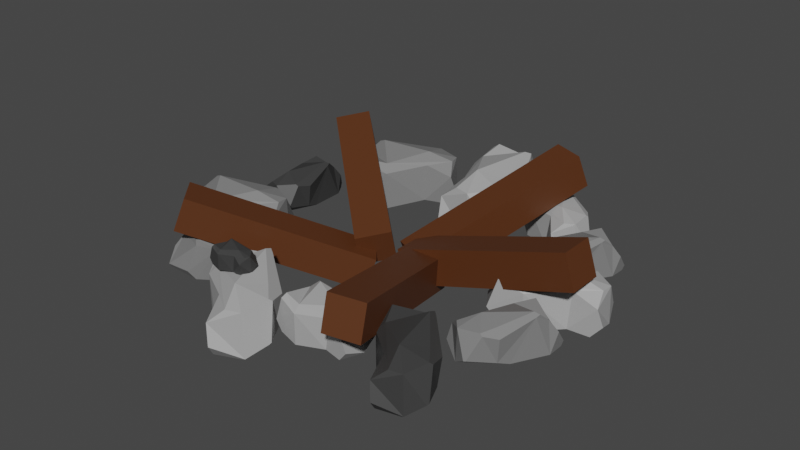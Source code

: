 # Source: CampFire.blend  (saved by Blender 3.2.14; exported with 4.5.12 LTS)
import bpy
from mathutils import Matrix  # noqa: F401  (used for matrix-valued properties, if any)

bpy.ops.wm.read_factory_settings(use_empty=True)
scene = bpy.context.scene
scene.name = 'Scene'

# ---- collections
col_collection = bpy.data.collections.new('Collection'); scene.collection.children.link(col_collection)
col_campfire = bpy.data.collections.new('Campfire'); scene.collection.children.link(col_campfire)

# ---- materials (node trees are filled in below, after node groups)
mat_rock_1 = bpy.data.materials.new('Rock-1')
mat_rock_1.use_transparent_shadow = False
mat_rock_3 = bpy.data.materials.new('Rock-3')
mat_rock_3.use_transparent_shadow = False
mat_rock_2 = bpy.data.materials.new('Rock-2')
mat_rock_2.use_transparent_shadow = False
mat_wood = bpy.data.materials.new('Wood')
mat_wood.use_transparent_shadow = False

# ---- material node trees
mat_rock_1.use_nodes = True; mat_rock_1.node_tree.nodes.clear()
_N = mat_rock_1.node_tree.nodes; _L = mat_rock_1.node_tree.links
n0 = _N.new('ShaderNodeBsdfPrincipled'); n0.name = 'Principled BSDF'; n0.location = (10, 300)
n0.distribution = 'GGX'
n0.subsurface_method = 'RANDOM_WALK_SKIN'
n0.inputs[0].default_value = (0.3946, 0.3946, 0.3946, 1.0)
n0.inputs[3].default_value = 1.45
n0.inputs[27].default_value = (0.0, 0.0, 0.0, 1.0)
n0.inputs[28].default_value = 1.0
n1 = _N.new('ShaderNodeOutputMaterial'); n1.name = 'Material Output'; n1.location = (300, 300)
_L.new(n0.outputs[0], n1.inputs[0])
n1.is_active_output = True
mat_rock_3.use_nodes = True; mat_rock_3.node_tree.nodes.clear()
_N = mat_rock_3.node_tree.nodes; _L = mat_rock_3.node_tree.links
n0 = _N.new('ShaderNodeBsdfPrincipled'); n0.name = 'Principled BSDF'; n0.location = (10, 300)
n0.distribution = 'GGX'
n0.subsurface_method = 'RANDOM_WALK_SKIN'
n0.inputs[0].default_value = (0.04242, 0.04242, 0.04242, 1.0)
n0.inputs[3].default_value = 1.45
n0.inputs[27].default_value = (0.0, 0.0, 0.0, 1.0)
n0.inputs[28].default_value = 1.0
n1 = _N.new('ShaderNodeOutputMaterial'); n1.name = 'Material Output'; n1.location = (300, 300)
_L.new(n0.outputs[0], n1.inputs[0])
n1.is_active_output = True
mat_rock_2.use_nodes = True; mat_rock_2.node_tree.nodes.clear()
_N = mat_rock_2.node_tree.nodes; _L = mat_rock_2.node_tree.links
n0 = _N.new('ShaderNodeBsdfPrincipled'); n0.name = 'Principled BSDF'; n0.location = (10, 300)
n0.distribution = 'GGX'
n0.subsurface_method = 'RANDOM_WALK_SKIN'
n0.inputs[0].default_value = (0.1989, 0.1989, 0.1989, 1.0)
n0.inputs[3].default_value = 1.45
n0.inputs[27].default_value = (0.0, 0.0, 0.0, 1.0)
n0.inputs[28].default_value = 1.0
n1 = _N.new('ShaderNodeOutputMaterial'); n1.name = 'Material Output'; n1.location = (300, 300)
_L.new(n0.outputs[0], n1.inputs[0])
n1.is_active_output = True
mat_wood.use_nodes = True; mat_wood.node_tree.nodes.clear()
_N = mat_wood.node_tree.nodes; _L = mat_wood.node_tree.links
n0 = _N.new('ShaderNodeBsdfPrincipled'); n0.name = 'Principled BSDF'; n0.location = (10, 300)
n0.distribution = 'GGX'
n0.subsurface_method = 'RANDOM_WALK_SKIN'
n0.inputs[0].default_value = (0.0972, 0.03028, 0.00836, 1.0)
n0.inputs[3].default_value = 1.45
n0.inputs[27].default_value = (0.0, 0.0, 0.0, 1.0)
n0.inputs[28].default_value = 1.0
n1 = _N.new('ShaderNodeOutputMaterial'); n1.name = 'Material Output'; n1.location = (300, 300)
_L.new(n0.outputs[0], n1.inputs[0])
n1.is_active_output = True

# ---- world
world_world = bpy.data.worlds.new('World'); scene.world = world_world
world_world.use_nodes = True; world_world.node_tree.nodes.clear()
_N = world_world.node_tree.nodes; _L = world_world.node_tree.links
n0 = _N.new('ShaderNodeOutputWorld'); n0.name = 'World Output'; n0.location = (300, 300)
n1 = _N.new('ShaderNodeBackground'); n1.name = 'Background'; n1.location = (10, 300)
n1.inputs[0].default_value = (0.05088, 0.05088, 0.05088, 1.0)
_L.new(n1.outputs[0], n0.inputs[0])
n0.is_active_output = True
world_world.color = (0.05088, 0.05088, 0.05088)
world_world.use_sun_shadow = False
world_world.sun_shadow_jitter_overblur = 0.0

# ---- meshes
me_cube_005 = bpy.data.meshes.new('Cube.005')
me_cube_005.from_pydata([(0.005879, 0.02521, 0.02218), (0.03585, -0.04463, -0.04565), (0.03499, 0.03499, -0.03499), (0.09581, -0.03499, -0.03499), (0.145, -0.04198, -0.01883), (0.1281, -0.03857, -0.03914), (-0.01665, -0.03455, -0.02179), (-0.001582, -0.03796, -0.03873), (0.09592, 0.03599, -0.02738), (0.09581, 0.02418, -0.03499), (0.07357, 0.03499, -0.03499), (0.148, -0.001814, -0.03541), (0.1443, -0.00436, -0.03818), (-0.01082, 0.02921, -0.001176), (0.005301, 0.03499, -0.03499), (-0.0222, 0.01891, -0.03582), (-0.02778, 0.01648, -0.02811), (0.1458, -0.002649, 0.02405), (0.1477, 0.02579, -0.01777), (0.145, 0.02859, -0.01681), (0.02427, 0.02956, 0.03815), (0.03134, 0.03155, 0.03552), (0.0314, 0.02365, 0.04197), (0.09651, 0.02674, 0.03018), (0.09654, 0.04188, 0.01779), (0.1206, 0.0317, 0.0227), (0.1221, 0.02711, 0.02625), (-0.001778, -0.03471, 0.02463), (0.001792, -0.02558, 0.03175), (0.03673, -0.03233, 0.0262), (0.03585, -0.04463, 0.01379), (0.1022, -0.01006, 0.03743), (0.09904, -0.02902, 0.02159), (0.136, -0.04274, 0.007779), (0.1385, -0.02091, 0.02522)], [], [(30, 1, 3, 32), (14, 2, 1, 7, 15), (16, 15, 7, 6), (4, 5, 12, 11), (1, 2, 10, 9, 3), (3, 9, 12, 5), (13, 14, 15, 16), (27, 30, 32, 33, 34, 31, 29, 28), (10, 8, 19, 18, 11, 12, 9), (32, 3, 5, 4, 33), (19, 25, 26, 17, 18), (8, 24, 25, 19), (2, 21, 24, 8, 10), (13, 0, 20, 21, 2, 14), (22, 23, 26, 25, 24, 21, 20), (18, 17, 34, 33, 4, 11), (23, 31, 34, 17, 26), (22, 29, 31, 23), (20, 0, 28, 29, 22), (1, 30, 27, 6, 7), (6, 27, 28, 0, 13, 16)])
_uv = me_cube_005.uv_layers.new(name='UVMap')
_uv.uv.foreach_set('vector', [0.5873, 0.75, 0.375, 0.75, 0.375, 0.75, 0.5609, 0.75, 0.2689, 0.5, 0.375, 0.5, 0.375, 0.75, 0.2102, 0.75, 0.1632, 0.5551, 0.4028, 0.4432, 0.3387, 0.3796, 0.2102, 0.75, 0.4237, 1.0, 0.4602, 0.75, 0.375, 0.75, 0.375, 0.6308, 0.3863, 0.6203, 0.375, 0.75, 0.375, 0.5, 0.375, 0.5, 0.375, 0.5386, 0.375, 0.75, 0.375, 0.75, 0.375, 0.5386, 0.375, 0.6308, 0.375, 0.75, 0.5229, 0.25, 0.375, 0.3939, 0.1632, 0.5551, 0.4028, 0.4432, 0.5928, 1.0, 0.5873, 0.75, 0.5609, 0.75, 0.5566, 0.75, 0.625, 0.6523, 0.625, 0.6853, 0.625, 0.6872, 0.875, 0.7118, 0.375, 0.5, 0.4048, 0.5, 0.4533, 0.5, 0.4503, 0.5096, 0.3863, 0.6203, 0.375, 0.6308, 0.375, 0.5386, 0.5609, 0.75, 0.375, 0.75, 0.375, 0.75, 0.4602, 0.75, 0.5566, 0.75, 0.4533, 0.5, 0.6095, 0.5, 0.625, 0.5103, 0.625, 0.5726, 0.4503, 0.5096, 0.4048, 0.5, 0.5816, 0.5, 0.6095, 0.5, 0.4533, 0.5, 0.375, 0.5, 0.5984, 0.5, 0.5816, 0.5, 0.4048, 0.5, 0.375, 0.5, 0.5229, 0.25, 0.625, 0.25, 0.625, 0.4337, 0.5984, 0.5, 0.375, 0.5, 0.375, 0.3939, 0.625, 0.5247, 0.625, 0.5529, 0.625, 0.5103, 0.6095, 0.5, 0.5816, 0.5, 0.5984, 0.5, 0.625, 0.4337, 0.4503, 0.5096, 0.625, 0.5726, 0.625, 0.6523, 0.5566, 0.75, 0.4602, 0.75, 0.3863, 0.6203, 0.625, 0.5529, 0.625, 0.6853, 0.625, 0.6523, 0.625, 0.5726, 0.625, 0.5103, 0.625, 0.5247, 0.625, 0.6872, 0.625, 0.6853, 0.625, 0.5529, 0.6913, 0.5, 0.875, 0.5, 0.875, 0.7118, 0.625, 0.6872, 0.625, 0.5247, 0.375, 0.75, 0.5873, 0.75, 0.5928, 1.0, 0.4237, 1.0, 0.375, 0.9148, 0.4237, 0.0, 0.5928, 0.0, 0.625, 0.03823, 0.625, 0.25, 0.5229, 0.25, 0.4028, 0.1856])
me_cube_005.materials.append(mat_rock_1)
me_cube_005.update()
me_cube_006 = bpy.data.meshes.new('Cube.006')
me_cube_006.from_pydata([(0.005879, 0.02521, 0.02218), (0.03585, -0.04463, -0.04565), (0.03499, 0.03499, -0.03499), (0.09581, -0.03499, -0.03499), (0.145, -0.04198, -0.01883), (0.1281, -0.03857, -0.03914), (-0.01665, -0.03455, -0.02179), (-0.001582, -0.03796, -0.03873), (0.09592, 0.03599, -0.02738), (0.09581, 0.02418, -0.03499), (0.07357, 0.03499, -0.03499), (0.148, -0.001814, -0.03541), (0.1443, -0.00436, -0.03818), (-0.01082, 0.02921, -0.001176), (0.005301, 0.03499, -0.03499), (-0.0222, 0.01891, -0.03582), (-0.02778, 0.01648, -0.02811), (0.1458, -0.002649, 0.02405), (0.1477, 0.02579, -0.01777), (0.145, 0.02859, -0.01681), (0.02427, 0.02956, 0.03815), (0.03134, 0.03155, 0.03552), (0.0314, 0.02365, 0.04197), (0.09651, 0.02674, 0.03018), (0.09654, 0.04188, 0.01779), (0.1206, 0.0317, 0.0227), (0.1221, 0.02711, 0.02625), (-0.001778, -0.03471, 0.02463), (0.001792, -0.02558, 0.03175), (0.03673, -0.03233, 0.0262), (0.03585, -0.04463, 0.01379), (0.1022, -0.01006, 0.03743), (0.09904, -0.02902, 0.02159), (0.136, -0.04274, 0.007779), (0.1385, -0.02091, 0.02522)], [], [(30, 1, 3, 32), (14, 2, 1, 7, 15), (16, 15, 7, 6), (4, 5, 12, 11), (1, 2, 10, 9, 3), (3, 9, 12, 5), (13, 14, 15, 16), (27, 30, 32, 33, 34, 31, 29, 28), (10, 8, 19, 18, 11, 12, 9), (32, 3, 5, 4, 33), (19, 25, 26, 17, 18), (8, 24, 25, 19), (2, 21, 24, 8, 10), (13, 0, 20, 21, 2, 14), (22, 23, 26, 25, 24, 21, 20), (18, 17, 34, 33, 4, 11), (23, 31, 34, 17, 26), (22, 29, 31, 23), (20, 0, 28, 29, 22), (1, 30, 27, 6, 7), (6, 27, 28, 0, 13, 16)])
_uv = me_cube_006.uv_layers.new(name='UVMap')
_uv.uv.foreach_set('vector', [0.5873, 0.75, 0.375, 0.75, 0.375, 0.75, 0.5609, 0.75, 0.2689, 0.5, 0.375, 0.5, 0.375, 0.75, 0.2102, 0.75, 0.1632, 0.5551, 0.4028, 0.4432, 0.3387, 0.3796, 0.2102, 0.75, 0.4237, 1.0, 0.4602, 0.75, 0.375, 0.75, 0.375, 0.6308, 0.3863, 0.6203, 0.375, 0.75, 0.375, 0.5, 0.375, 0.5, 0.375, 0.5386, 0.375, 0.75, 0.375, 0.75, 0.375, 0.5386, 0.375, 0.6308, 0.375, 0.75, 0.5229, 0.25, 0.375, 0.3939, 0.1632, 0.5551, 0.4028, 0.4432, 0.5928, 1.0, 0.5873, 0.75, 0.5609, 0.75, 0.5566, 0.75, 0.625, 0.6523, 0.625, 0.6853, 0.625, 0.6872, 0.875, 0.7118, 0.375, 0.5, 0.4048, 0.5, 0.4533, 0.5, 0.4503, 0.5096, 0.3863, 0.6203, 0.375, 0.6308, 0.375, 0.5386, 0.5609, 0.75, 0.375, 0.75, 0.375, 0.75, 0.4602, 0.75, 0.5566, 0.75, 0.4533, 0.5, 0.6095, 0.5, 0.625, 0.5103, 0.625, 0.5726, 0.4503, 0.5096, 0.4048, 0.5, 0.5816, 0.5, 0.6095, 0.5, 0.4533, 0.5, 0.375, 0.5, 0.5984, 0.5, 0.5816, 0.5, 0.4048, 0.5, 0.375, 0.5, 0.5229, 0.25, 0.625, 0.25, 0.625, 0.4337, 0.5984, 0.5, 0.375, 0.5, 0.375, 0.3939, 0.625, 0.5247, 0.625, 0.5529, 0.625, 0.5103, 0.6095, 0.5, 0.5816, 0.5, 0.5984, 0.5, 0.625, 0.4337, 0.4503, 0.5096, 0.625, 0.5726, 0.625, 0.6523, 0.5566, 0.75, 0.4602, 0.75, 0.3863, 0.6203, 0.625, 0.5529, 0.625, 0.6853, 0.625, 0.6523, 0.625, 0.5726, 0.625, 0.5103, 0.625, 0.5247, 0.625, 0.6872, 0.625, 0.6853, 0.625, 0.5529, 0.6913, 0.5, 0.875, 0.5, 0.875, 0.7118, 0.625, 0.6872, 0.625, 0.5247, 0.375, 0.75, 0.5873, 0.75, 0.5928, 1.0, 0.4237, 1.0, 0.375, 0.9148, 0.4237, 0.0, 0.5928, 0.0, 0.625, 0.03823, 0.625, 0.25, 0.5229, 0.25, 0.4028, 0.1856])
me_cube_006.materials.append(mat_rock_3)
me_cube_006.update()
me_cube_007 = bpy.data.meshes.new('Cube.007')
me_cube_007.from_pydata([(0.005879, 0.02521, 0.02218), (0.03585, -0.04463, -0.04565), (0.03499, 0.03499, -0.03499), (0.09581, -0.03499, -0.03499), (0.145, -0.04198, -0.01883), (0.1281, -0.03857, -0.03914), (-0.01665, -0.03455, -0.02179), (-0.001582, -0.03796, -0.03873), (0.09592, 0.03599, -0.02738), (0.09581, 0.02418, -0.03499), (0.07357, 0.03499, -0.03499), (0.148, -0.001814, -0.03541), (0.1443, -0.00436, -0.03818), (-0.01082, 0.02921, -0.001176), (0.005301, 0.03499, -0.03499), (-0.0222, 0.01891, -0.03582), (-0.02778, 0.01648, -0.02811), (0.1458, -0.002649, 0.02405), (0.1477, 0.02579, -0.01777), (0.145, 0.02859, -0.01681), (0.02427, 0.02956, 0.03815), (0.03134, 0.03155, 0.03552), (0.0314, 0.02365, 0.04197), (0.09651, 0.02674, 0.03018), (0.09654, 0.04188, 0.01779), (0.1206, 0.0317, 0.0227), (0.1221, 0.02711, 0.02625), (-0.001778, -0.03471, 0.02463), (0.001792, -0.02558, 0.03175), (0.03673, -0.03233, 0.0262), (0.03585, -0.04463, 0.01379), (0.1022, -0.01006, 0.03743), (0.09904, -0.02902, 0.02159), (0.136, -0.04274, 0.007779), (0.1385, -0.02091, 0.02522)], [], [(30, 1, 3, 32), (14, 2, 1, 7, 15), (16, 15, 7, 6), (4, 5, 12, 11), (1, 2, 10, 9, 3), (3, 9, 12, 5), (13, 14, 15, 16), (27, 30, 32, 33, 34, 31, 29, 28), (10, 8, 19, 18, 11, 12, 9), (32, 3, 5, 4, 33), (19, 25, 26, 17, 18), (8, 24, 25, 19), (2, 21, 24, 8, 10), (13, 0, 20, 21, 2, 14), (22, 23, 26, 25, 24, 21, 20), (18, 17, 34, 33, 4, 11), (23, 31, 34, 17, 26), (22, 29, 31, 23), (20, 0, 28, 29, 22), (1, 30, 27, 6, 7), (6, 27, 28, 0, 13, 16)])
_uv = me_cube_007.uv_layers.new(name='UVMap')
_uv.uv.foreach_set('vector', [0.5873, 0.75, 0.375, 0.75, 0.375, 0.75, 0.5609, 0.75, 0.2689, 0.5, 0.375, 0.5, 0.375, 0.75, 0.2102, 0.75, 0.1632, 0.5551, 0.4028, 0.4432, 0.3387, 0.3796, 0.2102, 0.75, 0.4237, 1.0, 0.4602, 0.75, 0.375, 0.75, 0.375, 0.6308, 0.3863, 0.6203, 0.375, 0.75, 0.375, 0.5, 0.375, 0.5, 0.375, 0.5386, 0.375, 0.75, 0.375, 0.75, 0.375, 0.5386, 0.375, 0.6308, 0.375, 0.75, 0.5229, 0.25, 0.375, 0.3939, 0.1632, 0.5551, 0.4028, 0.4432, 0.5928, 1.0, 0.5873, 0.75, 0.5609, 0.75, 0.5566, 0.75, 0.625, 0.6523, 0.625, 0.6853, 0.625, 0.6872, 0.875, 0.7118, 0.375, 0.5, 0.4048, 0.5, 0.4533, 0.5, 0.4503, 0.5096, 0.3863, 0.6203, 0.375, 0.6308, 0.375, 0.5386, 0.5609, 0.75, 0.375, 0.75, 0.375, 0.75, 0.4602, 0.75, 0.5566, 0.75, 0.4533, 0.5, 0.6095, 0.5, 0.625, 0.5103, 0.625, 0.5726, 0.4503, 0.5096, 0.4048, 0.5, 0.5816, 0.5, 0.6095, 0.5, 0.4533, 0.5, 0.375, 0.5, 0.5984, 0.5, 0.5816, 0.5, 0.4048, 0.5, 0.375, 0.5, 0.5229, 0.25, 0.625, 0.25, 0.625, 0.4337, 0.5984, 0.5, 0.375, 0.5, 0.375, 0.3939, 0.625, 0.5247, 0.625, 0.5529, 0.625, 0.5103, 0.6095, 0.5, 0.5816, 0.5, 0.5984, 0.5, 0.625, 0.4337, 0.4503, 0.5096, 0.625, 0.5726, 0.625, 0.6523, 0.5566, 0.75, 0.4602, 0.75, 0.3863, 0.6203, 0.625, 0.5529, 0.625, 0.6853, 0.625, 0.6523, 0.625, 0.5726, 0.625, 0.5103, 0.625, 0.5247, 0.625, 0.6872, 0.625, 0.6853, 0.625, 0.5529, 0.6913, 0.5, 0.875, 0.5, 0.875, 0.7118, 0.625, 0.6872, 0.625, 0.5247, 0.375, 0.75, 0.5873, 0.75, 0.5928, 1.0, 0.4237, 1.0, 0.375, 0.9148, 0.4237, 0.0, 0.5928, 0.0, 0.625, 0.03823, 0.625, 0.25, 0.5229, 0.25, 0.4028, 0.1856])
me_cube_007.materials.append(mat_rock_2)
me_cube_007.update()
me_cube_008 = bpy.data.meshes.new('Cube.008')
me_cube_008.from_pydata([(0.005879, 0.02521, 0.02218), (0.03585, -0.04463, -0.04565), (0.03499, 0.03499, -0.03499), (0.09581, -0.03499, -0.03499), (0.145, -0.04198, -0.01883), (0.1281, -0.03857, -0.03914), (-0.01665, -0.03455, -0.02179), (-0.001582, -0.03796, -0.03873), (0.09592, 0.03599, -0.02738), (0.09581, 0.02418, -0.03499), (0.07357, 0.03499, -0.03499), (0.148, -0.001814, -0.03541), (0.1443, -0.00436, -0.03818), (-0.01082, 0.02921, -0.001176), (0.005301, 0.03499, -0.03499), (-0.0222, 0.01891, -0.03582), (-0.02778, 0.01648, -0.02811), (0.1458, -0.002649, 0.02405), (0.1477, 0.02579, -0.01777), (0.145, 0.02859, -0.01681), (0.02427, 0.02956, 0.03815), (0.03134, 0.03155, 0.03552), (0.0314, 0.02365, 0.04197), (0.09651, 0.02674, 0.03018), (0.09654, 0.04188, 0.01779), (0.1206, 0.0317, 0.0227), (0.1221, 0.02711, 0.02625), (-0.001778, -0.03471, 0.02463), (0.001792, -0.02558, 0.03175), (0.03673, -0.03233, 0.0262), (0.03585, -0.04463, 0.01379), (0.1022, -0.01006, 0.03743), (0.09904, -0.02902, 0.02159), (0.136, -0.04274, 0.007779), (0.1385, -0.02091, 0.02522)], [], [(30, 1, 3, 32), (14, 2, 1, 7, 15), (16, 15, 7, 6), (4, 5, 12, 11), (1, 2, 10, 9, 3), (3, 9, 12, 5), (13, 14, 15, 16), (27, 30, 32, 33, 34, 31, 29, 28), (10, 8, 19, 18, 11, 12, 9), (32, 3, 5, 4, 33), (19, 25, 26, 17, 18), (8, 24, 25, 19), (2, 21, 24, 8, 10), (13, 0, 20, 21, 2, 14), (22, 23, 26, 25, 24, 21, 20), (18, 17, 34, 33, 4, 11), (23, 31, 34, 17, 26), (22, 29, 31, 23), (20, 0, 28, 29, 22), (1, 30, 27, 6, 7), (6, 27, 28, 0, 13, 16)])
_uv = me_cube_008.uv_layers.new(name='UVMap')
_uv.uv.foreach_set('vector', [0.5873, 0.75, 0.375, 0.75, 0.375, 0.75, 0.5609, 0.75, 0.2689, 0.5, 0.375, 0.5, 0.375, 0.75, 0.2102, 0.75, 0.1632, 0.5551, 0.4028, 0.4432, 0.3387, 0.3796, 0.2102, 0.75, 0.4237, 1.0, 0.4602, 0.75, 0.375, 0.75, 0.375, 0.6308, 0.3863, 0.6203, 0.375, 0.75, 0.375, 0.5, 0.375, 0.5, 0.375, 0.5386, 0.375, 0.75, 0.375, 0.75, 0.375, 0.5386, 0.375, 0.6308, 0.375, 0.75, 0.5229, 0.25, 0.375, 0.3939, 0.1632, 0.5551, 0.4028, 0.4432, 0.5928, 1.0, 0.5873, 0.75, 0.5609, 0.75, 0.5566, 0.75, 0.625, 0.6523, 0.625, 0.6853, 0.625, 0.6872, 0.875, 0.7118, 0.375, 0.5, 0.4048, 0.5, 0.4533, 0.5, 0.4503, 0.5096, 0.3863, 0.6203, 0.375, 0.6308, 0.375, 0.5386, 0.5609, 0.75, 0.375, 0.75, 0.375, 0.75, 0.4602, 0.75, 0.5566, 0.75, 0.4533, 0.5, 0.6095, 0.5, 0.625, 0.5103, 0.625, 0.5726, 0.4503, 0.5096, 0.4048, 0.5, 0.5816, 0.5, 0.6095, 0.5, 0.4533, 0.5, 0.375, 0.5, 0.5984, 0.5, 0.5816, 0.5, 0.4048, 0.5, 0.375, 0.5, 0.5229, 0.25, 0.625, 0.25, 0.625, 0.4337, 0.5984, 0.5, 0.375, 0.5, 0.375, 0.3939, 0.625, 0.5247, 0.625, 0.5529, 0.625, 0.5103, 0.6095, 0.5, 0.5816, 0.5, 0.5984, 0.5, 0.625, 0.4337, 0.4503, 0.5096, 0.625, 0.5726, 0.625, 0.6523, 0.5566, 0.75, 0.4602, 0.75, 0.3863, 0.6203, 0.625, 0.5529, 0.625, 0.6853, 0.625, 0.6523, 0.625, 0.5726, 0.625, 0.5103, 0.625, 0.5247, 0.625, 0.6872, 0.625, 0.6853, 0.625, 0.5529, 0.6913, 0.5, 0.875, 0.5, 0.875, 0.7118, 0.625, 0.6872, 0.625, 0.5247, 0.375, 0.75, 0.5873, 0.75, 0.5928, 1.0, 0.4237, 1.0, 0.375, 0.9148, 0.4237, 0.0, 0.5928, 0.0, 0.625, 0.03823, 0.625, 0.25, 0.5229, 0.25, 0.4028, 0.1856])
me_cube_008.materials.append(mat_rock_1)
me_cube_008.update()
me_cube_009 = bpy.data.meshes.new('Cube.009')
me_cube_009.from_pydata([(0.005879, 0.02521, 0.02218), (0.03585, -0.04463, -0.04565), (0.03499, 0.03499, -0.03499), (0.09581, -0.03499, -0.03499), (0.145, -0.04198, -0.01883), (0.1281, -0.03857, -0.03914), (-0.01665, -0.03455, -0.02179), (-0.001582, -0.03796, -0.03873), (0.09592, 0.03599, -0.02738), (0.09581, 0.02418, -0.03499), (0.07357, 0.03499, -0.03499), (0.148, -0.001814, -0.03541), (0.1443, -0.00436, -0.03818), (-0.01082, 0.02921, -0.001176), (0.005301, 0.03499, -0.03499), (-0.0222, 0.01891, -0.03582), (-0.02778, 0.01648, -0.02811), (0.1458, -0.002649, 0.02405), (0.1477, 0.02579, -0.01777), (0.145, 0.02859, -0.01681), (0.02427, 0.02956, 0.03815), (0.03134, 0.03155, 0.03552), (0.0314, 0.02365, 0.04197), (0.09651, 0.02674, 0.03018), (0.09654, 0.04188, 0.01779), (0.1206, 0.0317, 0.0227), (0.1221, 0.02711, 0.02625), (-0.001778, -0.03471, 0.02463), (0.001792, -0.02558, 0.03175), (0.03673, -0.03233, 0.0262), (0.03585, -0.04463, 0.01379), (0.1022, -0.01006, 0.03743), (0.09904, -0.02902, 0.02159), (0.136, -0.04274, 0.007779), (0.1385, -0.02091, 0.02522)], [], [(30, 1, 3, 32), (14, 2, 1, 7, 15), (16, 15, 7, 6), (4, 5, 12, 11), (1, 2, 10, 9, 3), (3, 9, 12, 5), (13, 14, 15, 16), (27, 30, 32, 33, 34, 31, 29, 28), (10, 8, 19, 18, 11, 12, 9), (32, 3, 5, 4, 33), (19, 25, 26, 17, 18), (8, 24, 25, 19), (2, 21, 24, 8, 10), (13, 0, 20, 21, 2, 14), (22, 23, 26, 25, 24, 21, 20), (18, 17, 34, 33, 4, 11), (23, 31, 34, 17, 26), (22, 29, 31, 23), (20, 0, 28, 29, 22), (1, 30, 27, 6, 7), (6, 27, 28, 0, 13, 16)])
_uv = me_cube_009.uv_layers.new(name='UVMap')
_uv.uv.foreach_set('vector', [0.5873, 0.75, 0.375, 0.75, 0.375, 0.75, 0.5609, 0.75, 0.2689, 0.5, 0.375, 0.5, 0.375, 0.75, 0.2102, 0.75, 0.1632, 0.5551, 0.4028, 0.4432, 0.3387, 0.3796, 0.2102, 0.75, 0.4237, 1.0, 0.4602, 0.75, 0.375, 0.75, 0.375, 0.6308, 0.3863, 0.6203, 0.375, 0.75, 0.375, 0.5, 0.375, 0.5, 0.375, 0.5386, 0.375, 0.75, 0.375, 0.75, 0.375, 0.5386, 0.375, 0.6308, 0.375, 0.75, 0.5229, 0.25, 0.375, 0.3939, 0.1632, 0.5551, 0.4028, 0.4432, 0.5928, 1.0, 0.5873, 0.75, 0.5609, 0.75, 0.5566, 0.75, 0.625, 0.6523, 0.625, 0.6853, 0.625, 0.6872, 0.875, 0.7118, 0.375, 0.5, 0.4048, 0.5, 0.4533, 0.5, 0.4503, 0.5096, 0.3863, 0.6203, 0.375, 0.6308, 0.375, 0.5386, 0.5609, 0.75, 0.375, 0.75, 0.375, 0.75, 0.4602, 0.75, 0.5566, 0.75, 0.4533, 0.5, 0.6095, 0.5, 0.625, 0.5103, 0.625, 0.5726, 0.4503, 0.5096, 0.4048, 0.5, 0.5816, 0.5, 0.6095, 0.5, 0.4533, 0.5, 0.375, 0.5, 0.5984, 0.5, 0.5816, 0.5, 0.4048, 0.5, 0.375, 0.5, 0.5229, 0.25, 0.625, 0.25, 0.625, 0.4337, 0.5984, 0.5, 0.375, 0.5, 0.375, 0.3939, 0.625, 0.5247, 0.625, 0.5529, 0.625, 0.5103, 0.6095, 0.5, 0.5816, 0.5, 0.5984, 0.5, 0.625, 0.4337, 0.4503, 0.5096, 0.625, 0.5726, 0.625, 0.6523, 0.5566, 0.75, 0.4602, 0.75, 0.3863, 0.6203, 0.625, 0.5529, 0.625, 0.6853, 0.625, 0.6523, 0.625, 0.5726, 0.625, 0.5103, 0.625, 0.5247, 0.625, 0.6872, 0.625, 0.6853, 0.625, 0.5529, 0.6913, 0.5, 0.875, 0.5, 0.875, 0.7118, 0.625, 0.6872, 0.625, 0.5247, 0.375, 0.75, 0.5873, 0.75, 0.5928, 1.0, 0.4237, 1.0, 0.375, 0.9148, 0.4237, 0.0, 0.5928, 0.0, 0.625, 0.03823, 0.625, 0.25, 0.5229, 0.25, 0.4028, 0.1856])
me_cube_009.materials.append(mat_rock_2)
me_cube_009.update()
me_cube_010 = bpy.data.meshes.new('Cube.010')
me_cube_010.from_pydata([(0.005879, 0.02521, 0.02218), (0.03585, -0.04463, -0.04565), (0.03499, 0.03499, -0.03499), (0.09581, -0.03499, -0.03499), (0.145, -0.04198, -0.01883), (0.1281, -0.03857, -0.03914), (-0.01665, -0.03455, -0.02179), (-0.001582, -0.03796, -0.03873), (0.09592, 0.03599, -0.02738), (0.09581, 0.02418, -0.03499), (0.07357, 0.03499, -0.03499), (0.148, -0.001814, -0.03541), (0.1443, -0.00436, -0.03818), (-0.01082, 0.02921, -0.001176), (0.005301, 0.03499, -0.03499), (-0.0222, 0.01891, -0.03582), (-0.02778, 0.01648, -0.02811), (0.1458, -0.002649, 0.02405), (0.1477, 0.02579, -0.01777), (0.145, 0.02859, -0.01681), (0.02427, 0.02956, 0.03815), (0.03134, 0.03155, 0.03552), (0.0314, 0.02365, 0.04197), (0.09651, 0.02674, 0.03018), (0.09654, 0.04188, 0.01779), (0.1206, 0.0317, 0.0227), (0.1221, 0.02711, 0.02625), (-0.001778, -0.03471, 0.02463), (0.001792, -0.02558, 0.03175), (0.03673, -0.03233, 0.0262), (0.03585, -0.04463, 0.01379), (0.1022, -0.01006, 0.03743), (0.09904, -0.02902, 0.02159), (0.136, -0.04274, 0.007779), (0.1385, -0.02091, 0.02522)], [], [(30, 1, 3, 32), (14, 2, 1, 7, 15), (16, 15, 7, 6), (4, 5, 12, 11), (1, 2, 10, 9, 3), (3, 9, 12, 5), (13, 14, 15, 16), (27, 30, 32, 33, 34, 31, 29, 28), (10, 8, 19, 18, 11, 12, 9), (32, 3, 5, 4, 33), (19, 25, 26, 17, 18), (8, 24, 25, 19), (2, 21, 24, 8, 10), (13, 0, 20, 21, 2, 14), (22, 23, 26, 25, 24, 21, 20), (18, 17, 34, 33, 4, 11), (23, 31, 34, 17, 26), (22, 29, 31, 23), (20, 0, 28, 29, 22), (1, 30, 27, 6, 7), (6, 27, 28, 0, 13, 16)])
_uv = me_cube_010.uv_layers.new(name='UVMap')
_uv.uv.foreach_set('vector', [0.5873, 0.75, 0.375, 0.75, 0.375, 0.75, 0.5609, 0.75, 0.2689, 0.5, 0.375, 0.5, 0.375, 0.75, 0.2102, 0.75, 0.1632, 0.5551, 0.4028, 0.4432, 0.3387, 0.3796, 0.2102, 0.75, 0.4237, 1.0, 0.4602, 0.75, 0.375, 0.75, 0.375, 0.6308, 0.3863, 0.6203, 0.375, 0.75, 0.375, 0.5, 0.375, 0.5, 0.375, 0.5386, 0.375, 0.75, 0.375, 0.75, 0.375, 0.5386, 0.375, 0.6308, 0.375, 0.75, 0.5229, 0.25, 0.375, 0.3939, 0.1632, 0.5551, 0.4028, 0.4432, 0.5928, 1.0, 0.5873, 0.75, 0.5609, 0.75, 0.5566, 0.75, 0.625, 0.6523, 0.625, 0.6853, 0.625, 0.6872, 0.875, 0.7118, 0.375, 0.5, 0.4048, 0.5, 0.4533, 0.5, 0.4503, 0.5096, 0.3863, 0.6203, 0.375, 0.6308, 0.375, 0.5386, 0.5609, 0.75, 0.375, 0.75, 0.375, 0.75, 0.4602, 0.75, 0.5566, 0.75, 0.4533, 0.5, 0.6095, 0.5, 0.625, 0.5103, 0.625, 0.5726, 0.4503, 0.5096, 0.4048, 0.5, 0.5816, 0.5, 0.6095, 0.5, 0.4533, 0.5, 0.375, 0.5, 0.5984, 0.5, 0.5816, 0.5, 0.4048, 0.5, 0.375, 0.5, 0.5229, 0.25, 0.625, 0.25, 0.625, 0.4337, 0.5984, 0.5, 0.375, 0.5, 0.375, 0.3939, 0.625, 0.5247, 0.625, 0.5529, 0.625, 0.5103, 0.6095, 0.5, 0.5816, 0.5, 0.5984, 0.5, 0.625, 0.4337, 0.4503, 0.5096, 0.625, 0.5726, 0.625, 0.6523, 0.5566, 0.75, 0.4602, 0.75, 0.3863, 0.6203, 0.625, 0.5529, 0.625, 0.6853, 0.625, 0.6523, 0.625, 0.5726, 0.625, 0.5103, 0.625, 0.5247, 0.625, 0.6872, 0.625, 0.6853, 0.625, 0.5529, 0.6913, 0.5, 0.875, 0.5, 0.875, 0.7118, 0.625, 0.6872, 0.625, 0.5247, 0.375, 0.75, 0.5873, 0.75, 0.5928, 1.0, 0.4237, 1.0, 0.375, 0.9148, 0.4237, 0.0, 0.5928, 0.0, 0.625, 0.03823, 0.625, 0.25, 0.5229, 0.25, 0.4028, 0.1856])
me_cube_010.materials.append(mat_rock_1)
me_cube_010.update()
me_cube_011 = bpy.data.meshes.new('Cube.011')
me_cube_011.from_pydata([(0.005879, 0.02521, 0.02218), (0.03585, -0.04463, -0.04565), (0.03499, 0.03499, -0.03499), (0.09581, -0.03499, -0.03499), (0.145, -0.04198, -0.01883), (0.1281, -0.03857, -0.03914), (-0.01665, -0.03455, -0.02179), (-0.001582, -0.03796, -0.03873), (0.09592, 0.03599, -0.02738), (0.09581, 0.02418, -0.03499), (0.07357, 0.03499, -0.03499), (0.148, -0.001814, -0.03541), (0.1443, -0.00436, -0.03818), (-0.01082, 0.02921, -0.001176), (0.005301, 0.03499, -0.03499), (-0.0222, 0.01891, -0.03582), (-0.02778, 0.01648, -0.02811), (0.1458, -0.002649, 0.02405), (0.1477, 0.02579, -0.01777), (0.145, 0.02859, -0.01681), (0.02427, 0.02956, 0.03815), (0.03134, 0.03155, 0.03552), (0.0314, 0.02365, 0.04197), (0.09651, 0.02674, 0.03018), (0.09654, 0.04188, 0.01779), (0.1206, 0.0317, 0.0227), (0.1221, 0.02711, 0.02625), (-0.001778, -0.03471, 0.02463), (0.001792, -0.02558, 0.03175), (0.03673, -0.03233, 0.0262), (0.03585, -0.04463, 0.01379), (0.1022, -0.01006, 0.03743), (0.09904, -0.02902, 0.02159), (0.136, -0.04274, 0.007779), (0.1385, -0.02091, 0.02522)], [], [(30, 1, 3, 32), (14, 2, 1, 7, 15), (16, 15, 7, 6), (4, 5, 12, 11), (1, 2, 10, 9, 3), (3, 9, 12, 5), (13, 14, 15, 16), (27, 30, 32, 33, 34, 31, 29, 28), (10, 8, 19, 18, 11, 12, 9), (32, 3, 5, 4, 33), (19, 25, 26, 17, 18), (8, 24, 25, 19), (2, 21, 24, 8, 10), (13, 0, 20, 21, 2, 14), (22, 23, 26, 25, 24, 21, 20), (18, 17, 34, 33, 4, 11), (23, 31, 34, 17, 26), (22, 29, 31, 23), (20, 0, 28, 29, 22), (1, 30, 27, 6, 7), (6, 27, 28, 0, 13, 16)])
_uv = me_cube_011.uv_layers.new(name='UVMap')
_uv.uv.foreach_set('vector', [0.5873, 0.75, 0.375, 0.75, 0.375, 0.75, 0.5609, 0.75, 0.2689, 0.5, 0.375, 0.5, 0.375, 0.75, 0.2102, 0.75, 0.1632, 0.5551, 0.4028, 0.4432, 0.3387, 0.3796, 0.2102, 0.75, 0.4237, 1.0, 0.4602, 0.75, 0.375, 0.75, 0.375, 0.6308, 0.3863, 0.6203, 0.375, 0.75, 0.375, 0.5, 0.375, 0.5, 0.375, 0.5386, 0.375, 0.75, 0.375, 0.75, 0.375, 0.5386, 0.375, 0.6308, 0.375, 0.75, 0.5229, 0.25, 0.375, 0.3939, 0.1632, 0.5551, 0.4028, 0.4432, 0.5928, 1.0, 0.5873, 0.75, 0.5609, 0.75, 0.5566, 0.75, 0.625, 0.6523, 0.625, 0.6853, 0.625, 0.6872, 0.875, 0.7118, 0.375, 0.5, 0.4048, 0.5, 0.4533, 0.5, 0.4503, 0.5096, 0.3863, 0.6203, 0.375, 0.6308, 0.375, 0.5386, 0.5609, 0.75, 0.375, 0.75, 0.375, 0.75, 0.4602, 0.75, 0.5566, 0.75, 0.4533, 0.5, 0.6095, 0.5, 0.625, 0.5103, 0.625, 0.5726, 0.4503, 0.5096, 0.4048, 0.5, 0.5816, 0.5, 0.6095, 0.5, 0.4533, 0.5, 0.375, 0.5, 0.5984, 0.5, 0.5816, 0.5, 0.4048, 0.5, 0.375, 0.5, 0.5229, 0.25, 0.625, 0.25, 0.625, 0.4337, 0.5984, 0.5, 0.375, 0.5, 0.375, 0.3939, 0.625, 0.5247, 0.625, 0.5529, 0.625, 0.5103, 0.6095, 0.5, 0.5816, 0.5, 0.5984, 0.5, 0.625, 0.4337, 0.4503, 0.5096, 0.625, 0.5726, 0.625, 0.6523, 0.5566, 0.75, 0.4602, 0.75, 0.3863, 0.6203, 0.625, 0.5529, 0.625, 0.6853, 0.625, 0.6523, 0.625, 0.5726, 0.625, 0.5103, 0.625, 0.5247, 0.625, 0.6872, 0.625, 0.6853, 0.625, 0.5529, 0.6913, 0.5, 0.875, 0.5, 0.875, 0.7118, 0.625, 0.6872, 0.625, 0.5247, 0.375, 0.75, 0.5873, 0.75, 0.5928, 1.0, 0.4237, 1.0, 0.375, 0.9148, 0.4237, 0.0, 0.5928, 0.0, 0.625, 0.03823, 0.625, 0.25, 0.5229, 0.25, 0.4028, 0.1856])
me_cube_011.materials.append(mat_rock_1)
me_cube_011.update()
me_cube_012 = bpy.data.meshes.new('Cube.012')
me_cube_012.from_pydata([(0.005879, 0.02521, 0.02218), (0.03585, -0.04463, -0.04565), (0.03499, 0.03499, -0.03499), (0.09581, -0.03499, -0.03499), (0.145, -0.04198, -0.01883), (0.1281, -0.03857, -0.03914), (-0.01665, -0.03455, -0.02179), (-0.001582, -0.03796, -0.03873), (0.09592, 0.03599, -0.02738), (0.09581, 0.02418, -0.03499), (0.07357, 0.03499, -0.03499), (0.148, -0.001814, -0.03541), (0.1443, -0.00436, -0.03818), (-0.01082, 0.02921, -0.001176), (0.005301, 0.03499, -0.03499), (-0.0222, 0.01891, -0.03582), (-0.02778, 0.01648, -0.02811), (0.1458, -0.002649, 0.02405), (0.1477, 0.02579, -0.01777), (0.145, 0.02859, -0.01681), (0.02427, 0.02956, 0.03815), (0.03134, 0.03155, 0.03552), (0.0314, 0.02365, 0.04197), (0.09651, 0.02674, 0.03018), (0.09654, 0.04188, 0.01779), (0.1206, 0.0317, 0.0227), (0.1221, 0.02711, 0.02625), (-0.001778, -0.03471, 0.02463), (0.001792, -0.02558, 0.03175), (0.03673, -0.03233, 0.0262), (0.03585, -0.04463, 0.01379), (0.1022, -0.01006, 0.03743), (0.09904, -0.02902, 0.02159), (0.136, -0.04274, 0.007779), (0.1385, -0.02091, 0.02522)], [], [(30, 1, 3, 32), (14, 2, 1, 7, 15), (16, 15, 7, 6), (4, 5, 12, 11), (1, 2, 10, 9, 3), (3, 9, 12, 5), (13, 14, 15, 16), (27, 30, 32, 33, 34, 31, 29, 28), (10, 8, 19, 18, 11, 12, 9), (32, 3, 5, 4, 33), (19, 25, 26, 17, 18), (8, 24, 25, 19), (2, 21, 24, 8, 10), (13, 0, 20, 21, 2, 14), (22, 23, 26, 25, 24, 21, 20), (18, 17, 34, 33, 4, 11), (23, 31, 34, 17, 26), (22, 29, 31, 23), (20, 0, 28, 29, 22), (1, 30, 27, 6, 7), (6, 27, 28, 0, 13, 16)])
_uv = me_cube_012.uv_layers.new(name='UVMap')
_uv.uv.foreach_set('vector', [0.5873, 0.75, 0.375, 0.75, 0.375, 0.75, 0.5609, 0.75, 0.2689, 0.5, 0.375, 0.5, 0.375, 0.75, 0.2102, 0.75, 0.1632, 0.5551, 0.4028, 0.4432, 0.3387, 0.3796, 0.2102, 0.75, 0.4237, 1.0, 0.4602, 0.75, 0.375, 0.75, 0.375, 0.6308, 0.3863, 0.6203, 0.375, 0.75, 0.375, 0.5, 0.375, 0.5, 0.375, 0.5386, 0.375, 0.75, 0.375, 0.75, 0.375, 0.5386, 0.375, 0.6308, 0.375, 0.75, 0.5229, 0.25, 0.375, 0.3939, 0.1632, 0.5551, 0.4028, 0.4432, 0.5928, 1.0, 0.5873, 0.75, 0.5609, 0.75, 0.5566, 0.75, 0.625, 0.6523, 0.625, 0.6853, 0.625, 0.6872, 0.875, 0.7118, 0.375, 0.5, 0.4048, 0.5, 0.4533, 0.5, 0.4503, 0.5096, 0.3863, 0.6203, 0.375, 0.6308, 0.375, 0.5386, 0.5609, 0.75, 0.375, 0.75, 0.375, 0.75, 0.4602, 0.75, 0.5566, 0.75, 0.4533, 0.5, 0.6095, 0.5, 0.625, 0.5103, 0.625, 0.5726, 0.4503, 0.5096, 0.4048, 0.5, 0.5816, 0.5, 0.6095, 0.5, 0.4533, 0.5, 0.375, 0.5, 0.5984, 0.5, 0.5816, 0.5, 0.4048, 0.5, 0.375, 0.5, 0.5229, 0.25, 0.625, 0.25, 0.625, 0.4337, 0.5984, 0.5, 0.375, 0.5, 0.375, 0.3939, 0.625, 0.5247, 0.625, 0.5529, 0.625, 0.5103, 0.6095, 0.5, 0.5816, 0.5, 0.5984, 0.5, 0.625, 0.4337, 0.4503, 0.5096, 0.625, 0.5726, 0.625, 0.6523, 0.5566, 0.75, 0.4602, 0.75, 0.3863, 0.6203, 0.625, 0.5529, 0.625, 0.6853, 0.625, 0.6523, 0.625, 0.5726, 0.625, 0.5103, 0.625, 0.5247, 0.625, 0.6872, 0.625, 0.6853, 0.625, 0.5529, 0.6913, 0.5, 0.875, 0.5, 0.875, 0.7118, 0.625, 0.6872, 0.625, 0.5247, 0.375, 0.75, 0.5873, 0.75, 0.5928, 1.0, 0.4237, 1.0, 0.375, 0.9148, 0.4237, 0.0, 0.5928, 0.0, 0.625, 0.03823, 0.625, 0.25, 0.5229, 0.25, 0.4028, 0.1856])
me_cube_012.materials.append(mat_rock_2)
me_cube_012.update()
me_cube_013 = bpy.data.meshes.new('Cube.013')
me_cube_013.from_pydata([(0.005879, 0.02521, 0.02218), (0.03585, -0.04463, -0.04565), (0.03499, 0.03499, -0.03499), (0.09581, -0.03499, -0.03499), (0.145, -0.04198, -0.01883), (0.1281, -0.03857, -0.03914), (-0.01665, -0.03455, -0.02179), (-0.001582, -0.03796, -0.03873), (0.09592, 0.03599, -0.02738), (0.09581, 0.02418, -0.03499), (0.07357, 0.03499, -0.03499), (0.148, -0.001814, -0.03541), (0.1443, -0.00436, -0.03818), (-0.01082, 0.02921, -0.001176), (0.005301, 0.03499, -0.03499), (-0.0222, 0.01891, -0.03582), (-0.02778, 0.01648, -0.02811), (0.1458, -0.002649, 0.02405), (0.1477, 0.02579, -0.01777), (0.145, 0.02859, -0.01681), (0.02427, 0.02956, 0.03815), (0.03134, 0.03155, 0.03552), (0.0314, 0.02365, 0.04197), (0.09651, 0.02674, 0.03018), (0.09654, 0.04188, 0.01779), (0.1206, 0.0317, 0.0227), (0.1221, 0.02711, 0.02625), (-0.001778, -0.03471, 0.02463), (0.001792, -0.02558, 0.03175), (0.03673, -0.03233, 0.0262), (0.03585, -0.04463, 0.01379), (0.1022, -0.01006, 0.03743), (0.09904, -0.02902, 0.02159), (0.136, -0.04274, 0.007779), (0.1385, -0.02091, 0.02522)], [], [(30, 1, 3, 32), (14, 2, 1, 7, 15), (16, 15, 7, 6), (4, 5, 12, 11), (1, 2, 10, 9, 3), (3, 9, 12, 5), (13, 14, 15, 16), (27, 30, 32, 33, 34, 31, 29, 28), (10, 8, 19, 18, 11, 12, 9), (32, 3, 5, 4, 33), (19, 25, 26, 17, 18), (8, 24, 25, 19), (2, 21, 24, 8, 10), (13, 0, 20, 21, 2, 14), (22, 23, 26, 25, 24, 21, 20), (18, 17, 34, 33, 4, 11), (23, 31, 34, 17, 26), (22, 29, 31, 23), (20, 0, 28, 29, 22), (1, 30, 27, 6, 7), (6, 27, 28, 0, 13, 16)])
_uv = me_cube_013.uv_layers.new(name='UVMap')
_uv.uv.foreach_set('vector', [0.5873, 0.75, 0.375, 0.75, 0.375, 0.75, 0.5609, 0.75, 0.2689, 0.5, 0.375, 0.5, 0.375, 0.75, 0.2102, 0.75, 0.1632, 0.5551, 0.4028, 0.4432, 0.3387, 0.3796, 0.2102, 0.75, 0.4237, 1.0, 0.4602, 0.75, 0.375, 0.75, 0.375, 0.6308, 0.3863, 0.6203, 0.375, 0.75, 0.375, 0.5, 0.375, 0.5, 0.375, 0.5386, 0.375, 0.75, 0.375, 0.75, 0.375, 0.5386, 0.375, 0.6308, 0.375, 0.75, 0.5229, 0.25, 0.375, 0.3939, 0.1632, 0.5551, 0.4028, 0.4432, 0.5928, 1.0, 0.5873, 0.75, 0.5609, 0.75, 0.5566, 0.75, 0.625, 0.6523, 0.625, 0.6853, 0.625, 0.6872, 0.875, 0.7118, 0.375, 0.5, 0.4048, 0.5, 0.4533, 0.5, 0.4503, 0.5096, 0.3863, 0.6203, 0.375, 0.6308, 0.375, 0.5386, 0.5609, 0.75, 0.375, 0.75, 0.375, 0.75, 0.4602, 0.75, 0.5566, 0.75, 0.4533, 0.5, 0.6095, 0.5, 0.625, 0.5103, 0.625, 0.5726, 0.4503, 0.5096, 0.4048, 0.5, 0.5816, 0.5, 0.6095, 0.5, 0.4533, 0.5, 0.375, 0.5, 0.5984, 0.5, 0.5816, 0.5, 0.4048, 0.5, 0.375, 0.5, 0.5229, 0.25, 0.625, 0.25, 0.625, 0.4337, 0.5984, 0.5, 0.375, 0.5, 0.375, 0.3939, 0.625, 0.5247, 0.625, 0.5529, 0.625, 0.5103, 0.6095, 0.5, 0.5816, 0.5, 0.5984, 0.5, 0.625, 0.4337, 0.4503, 0.5096, 0.625, 0.5726, 0.625, 0.6523, 0.5566, 0.75, 0.4602, 0.75, 0.3863, 0.6203, 0.625, 0.5529, 0.625, 0.6853, 0.625, 0.6523, 0.625, 0.5726, 0.625, 0.5103, 0.625, 0.5247, 0.625, 0.6872, 0.625, 0.6853, 0.625, 0.5529, 0.6913, 0.5, 0.875, 0.5, 0.875, 0.7118, 0.625, 0.6872, 0.625, 0.5247, 0.375, 0.75, 0.5873, 0.75, 0.5928, 1.0, 0.4237, 1.0, 0.375, 0.9148, 0.4237, 0.0, 0.5928, 0.0, 0.625, 0.03823, 0.625, 0.25, 0.5229, 0.25, 0.4028, 0.1856])
me_cube_013.materials.append(mat_rock_3)
me_cube_013.update()
me_cube_014 = bpy.data.meshes.new('Cube.014')
me_cube_014.from_pydata([(0.005879, 0.02521, 0.02218), (0.03585, -0.04463, -0.04565), (0.03499, 0.03499, -0.03499), (0.09581, -0.03499, -0.03499), (0.145, -0.04198, -0.01883), (0.1281, -0.03857, -0.03914), (-0.01665, -0.03455, -0.02179), (-0.001582, -0.03796, -0.03873), (0.09592, 0.03599, -0.02738), (0.09581, 0.02418, -0.03499), (0.07357, 0.03499, -0.03499), (0.148, -0.001814, -0.03541), (0.1443, -0.00436, -0.03818), (-0.01082, 0.02921, -0.001176), (0.005301, 0.03499, -0.03499), (-0.0222, 0.01891, -0.03582), (-0.02778, 0.01648, -0.02811), (0.1458, -0.002649, 0.02405), (0.1477, 0.02579, -0.01777), (0.145, 0.02859, -0.01681), (0.02427, 0.02956, 0.03815), (0.03134, 0.03155, 0.03552), (0.0314, 0.02365, 0.04197), (0.09651, 0.02674, 0.03018), (0.09654, 0.04188, 0.01779), (0.1206, 0.0317, 0.0227), (0.1221, 0.02711, 0.02625), (-0.001778, -0.03471, 0.02463), (0.001792, -0.02558, 0.03175), (0.03673, -0.03233, 0.0262), (0.03585, -0.04463, 0.01379), (0.1022, -0.01006, 0.03743), (0.09904, -0.02902, 0.02159), (0.136, -0.04274, 0.007779), (0.1385, -0.02091, 0.02522)], [], [(30, 1, 3, 32), (14, 2, 1, 7, 15), (16, 15, 7, 6), (4, 5, 12, 11), (1, 2, 10, 9, 3), (3, 9, 12, 5), (13, 14, 15, 16), (27, 30, 32, 33, 34, 31, 29, 28), (10, 8, 19, 18, 11, 12, 9), (32, 3, 5, 4, 33), (19, 25, 26, 17, 18), (8, 24, 25, 19), (2, 21, 24, 8, 10), (13, 0, 20, 21, 2, 14), (22, 23, 26, 25, 24, 21, 20), (18, 17, 34, 33, 4, 11), (23, 31, 34, 17, 26), (22, 29, 31, 23), (20, 0, 28, 29, 22), (1, 30, 27, 6, 7), (6, 27, 28, 0, 13, 16)])
_uv = me_cube_014.uv_layers.new(name='UVMap')
_uv.uv.foreach_set('vector', [0.5873, 0.75, 0.375, 0.75, 0.375, 0.75, 0.5609, 0.75, 0.2689, 0.5, 0.375, 0.5, 0.375, 0.75, 0.2102, 0.75, 0.1632, 0.5551, 0.4028, 0.4432, 0.3387, 0.3796, 0.2102, 0.75, 0.4237, 1.0, 0.4602, 0.75, 0.375, 0.75, 0.375, 0.6308, 0.3863, 0.6203, 0.375, 0.75, 0.375, 0.5, 0.375, 0.5, 0.375, 0.5386, 0.375, 0.75, 0.375, 0.75, 0.375, 0.5386, 0.375, 0.6308, 0.375, 0.75, 0.5229, 0.25, 0.375, 0.3939, 0.1632, 0.5551, 0.4028, 0.4432, 0.5928, 1.0, 0.5873, 0.75, 0.5609, 0.75, 0.5566, 0.75, 0.625, 0.6523, 0.625, 0.6853, 0.625, 0.6872, 0.875, 0.7118, 0.375, 0.5, 0.4048, 0.5, 0.4533, 0.5, 0.4503, 0.5096, 0.3863, 0.6203, 0.375, 0.6308, 0.375, 0.5386, 0.5609, 0.75, 0.375, 0.75, 0.375, 0.75, 0.4602, 0.75, 0.5566, 0.75, 0.4533, 0.5, 0.6095, 0.5, 0.625, 0.5103, 0.625, 0.5726, 0.4503, 0.5096, 0.4048, 0.5, 0.5816, 0.5, 0.6095, 0.5, 0.4533, 0.5, 0.375, 0.5, 0.5984, 0.5, 0.5816, 0.5, 0.4048, 0.5, 0.375, 0.5, 0.5229, 0.25, 0.625, 0.25, 0.625, 0.4337, 0.5984, 0.5, 0.375, 0.5, 0.375, 0.3939, 0.625, 0.5247, 0.625, 0.5529, 0.625, 0.5103, 0.6095, 0.5, 0.5816, 0.5, 0.5984, 0.5, 0.625, 0.4337, 0.4503, 0.5096, 0.625, 0.5726, 0.625, 0.6523, 0.5566, 0.75, 0.4602, 0.75, 0.3863, 0.6203, 0.625, 0.5529, 0.625, 0.6853, 0.625, 0.6523, 0.625, 0.5726, 0.625, 0.5103, 0.625, 0.5247, 0.625, 0.6872, 0.625, 0.6853, 0.625, 0.5529, 0.6913, 0.5, 0.875, 0.5, 0.875, 0.7118, 0.625, 0.6872, 0.625, 0.5247, 0.375, 0.75, 0.5873, 0.75, 0.5928, 1.0, 0.4237, 1.0, 0.375, 0.9148, 0.4237, 0.0, 0.5928, 0.0, 0.625, 0.03823, 0.625, 0.25, 0.5229, 0.25, 0.4028, 0.1856])
me_cube_014.materials.append(mat_rock_2)
me_cube_014.update()
me_cube_015 = bpy.data.meshes.new('Cube.015')
me_cube_015.from_pydata([(0.005879, 0.02521, 0.02218), (0.03585, -0.04463, -0.04565), (0.03499, 0.03499, -0.03499), (0.09581, -0.03499, -0.03499), (0.145, -0.04198, -0.01883), (0.1281, -0.03857, -0.03914), (-0.01665, -0.03455, -0.02179), (-0.001582, -0.03796, -0.03873), (0.09592, 0.03599, -0.02738), (0.09581, 0.02418, -0.03499), (0.07357, 0.03499, -0.03499), (0.148, -0.001814, -0.03541), (0.1443, -0.00436, -0.03818), (-0.01082, 0.02921, -0.001176), (0.005301, 0.03499, -0.03499), (-0.0222, 0.01891, -0.03582), (-0.02778, 0.01648, -0.02811), (0.1458, -0.002649, 0.02405), (0.1477, 0.02579, -0.01777), (0.145, 0.02859, -0.01681), (0.02427, 0.02956, 0.03815), (0.03134, 0.03155, 0.03552), (0.0314, 0.02365, 0.04197), (0.09651, 0.02674, 0.03018), (0.09654, 0.04188, 0.01779), (0.1206, 0.0317, 0.0227), (0.1221, 0.02711, 0.02625), (-0.001778, -0.03471, 0.02463), (0.001792, -0.02558, 0.03175), (0.03673, -0.03233, 0.0262), (0.03585, -0.04463, 0.01379), (0.1022, -0.01006, 0.03743), (0.09904, -0.02902, 0.02159), (0.136, -0.04274, 0.007779), (0.1385, -0.02091, 0.02522)], [], [(30, 1, 3, 32), (14, 2, 1, 7, 15), (16, 15, 7, 6), (4, 5, 12, 11), (1, 2, 10, 9, 3), (3, 9, 12, 5), (13, 14, 15, 16), (27, 30, 32, 33, 34, 31, 29, 28), (10, 8, 19, 18, 11, 12, 9), (32, 3, 5, 4, 33), (19, 25, 26, 17, 18), (8, 24, 25, 19), (2, 21, 24, 8, 10), (13, 0, 20, 21, 2, 14), (22, 23, 26, 25, 24, 21, 20), (18, 17, 34, 33, 4, 11), (23, 31, 34, 17, 26), (22, 29, 31, 23), (20, 0, 28, 29, 22), (1, 30, 27, 6, 7), (6, 27, 28, 0, 13, 16)])
_uv = me_cube_015.uv_layers.new(name='UVMap')
_uv.uv.foreach_set('vector', [0.5873, 0.75, 0.375, 0.75, 0.375, 0.75, 0.5609, 0.75, 0.2689, 0.5, 0.375, 0.5, 0.375, 0.75, 0.2102, 0.75, 0.1632, 0.5551, 0.4028, 0.4432, 0.3387, 0.3796, 0.2102, 0.75, 0.4237, 1.0, 0.4602, 0.75, 0.375, 0.75, 0.375, 0.6308, 0.3863, 0.6203, 0.375, 0.75, 0.375, 0.5, 0.375, 0.5, 0.375, 0.5386, 0.375, 0.75, 0.375, 0.75, 0.375, 0.5386, 0.375, 0.6308, 0.375, 0.75, 0.5229, 0.25, 0.375, 0.3939, 0.1632, 0.5551, 0.4028, 0.4432, 0.5928, 1.0, 0.5873, 0.75, 0.5609, 0.75, 0.5566, 0.75, 0.625, 0.6523, 0.625, 0.6853, 0.625, 0.6872, 0.875, 0.7118, 0.375, 0.5, 0.4048, 0.5, 0.4533, 0.5, 0.4503, 0.5096, 0.3863, 0.6203, 0.375, 0.6308, 0.375, 0.5386, 0.5609, 0.75, 0.375, 0.75, 0.375, 0.75, 0.4602, 0.75, 0.5566, 0.75, 0.4533, 0.5, 0.6095, 0.5, 0.625, 0.5103, 0.625, 0.5726, 0.4503, 0.5096, 0.4048, 0.5, 0.5816, 0.5, 0.6095, 0.5, 0.4533, 0.5, 0.375, 0.5, 0.5984, 0.5, 0.5816, 0.5, 0.4048, 0.5, 0.375, 0.5, 0.5229, 0.25, 0.625, 0.25, 0.625, 0.4337, 0.5984, 0.5, 0.375, 0.5, 0.375, 0.3939, 0.625, 0.5247, 0.625, 0.5529, 0.625, 0.5103, 0.6095, 0.5, 0.5816, 0.5, 0.5984, 0.5, 0.625, 0.4337, 0.4503, 0.5096, 0.625, 0.5726, 0.625, 0.6523, 0.5566, 0.75, 0.4602, 0.75, 0.3863, 0.6203, 0.625, 0.5529, 0.625, 0.6853, 0.625, 0.6523, 0.625, 0.5726, 0.625, 0.5103, 0.625, 0.5247, 0.625, 0.6872, 0.625, 0.6853, 0.625, 0.5529, 0.6913, 0.5, 0.875, 0.5, 0.875, 0.7118, 0.625, 0.6872, 0.625, 0.5247, 0.375, 0.75, 0.5873, 0.75, 0.5928, 1.0, 0.4237, 1.0, 0.375, 0.9148, 0.4237, 0.0, 0.5928, 0.0, 0.625, 0.03823, 0.625, 0.25, 0.5229, 0.25, 0.4028, 0.1856])
me_cube_015.materials.append(mat_rock_2)
me_cube_015.update()
me_cube_016 = bpy.data.meshes.new('Cube.016')
me_cube_016.from_pydata([(0.005879, 0.02521, 0.02218), (0.03585, -0.04463, -0.04565), (0.03499, 0.03499, -0.03499), (0.09581, -0.03499, -0.03499), (0.145, -0.04198, -0.01883), (0.1281, -0.03857, -0.03914), (-0.01665, -0.03455, -0.02179), (-0.001582, -0.03796, -0.03873), (0.09592, 0.03599, -0.02738), (0.09581, 0.02418, -0.03499), (0.07357, 0.03499, -0.03499), (0.148, -0.001814, -0.03541), (0.1443, -0.00436, -0.03818), (-0.01082, 0.02921, -0.001176), (0.005301, 0.03499, -0.03499), (-0.0222, 0.01891, -0.03582), (-0.02778, 0.01648, -0.02811), (0.1458, -0.002649, 0.02405), (0.1477, 0.02579, -0.01777), (0.145, 0.02859, -0.01681), (0.02427, 0.02956, 0.03815), (0.03134, 0.03155, 0.03552), (0.0314, 0.02365, 0.04197), (0.09651, 0.02674, 0.03018), (0.09654, 0.04188, 0.01779), (0.1206, 0.0317, 0.0227), (0.1221, 0.02711, 0.02625), (-0.001778, -0.03471, 0.02463), (0.001792, -0.02558, 0.03175), (0.03673, -0.03233, 0.0262), (0.03585, -0.04463, 0.01379), (0.1022, -0.01006, 0.03743), (0.09904, -0.02902, 0.02159), (0.136, -0.04274, 0.007779), (0.1385, -0.02091, 0.02522)], [], [(30, 1, 3, 32), (14, 2, 1, 7, 15), (16, 15, 7, 6), (4, 5, 12, 11), (1, 2, 10, 9, 3), (3, 9, 12, 5), (13, 14, 15, 16), (27, 30, 32, 33, 34, 31, 29, 28), (10, 8, 19, 18, 11, 12, 9), (32, 3, 5, 4, 33), (19, 25, 26, 17, 18), (8, 24, 25, 19), (2, 21, 24, 8, 10), (13, 0, 20, 21, 2, 14), (22, 23, 26, 25, 24, 21, 20), (18, 17, 34, 33, 4, 11), (23, 31, 34, 17, 26), (22, 29, 31, 23), (20, 0, 28, 29, 22), (1, 30, 27, 6, 7), (6, 27, 28, 0, 13, 16)])
_uv = me_cube_016.uv_layers.new(name='UVMap')
_uv.uv.foreach_set('vector', [0.5873, 0.75, 0.375, 0.75, 0.375, 0.75, 0.5609, 0.75, 0.2689, 0.5, 0.375, 0.5, 0.375, 0.75, 0.2102, 0.75, 0.1632, 0.5551, 0.4028, 0.4432, 0.3387, 0.3796, 0.2102, 0.75, 0.4237, 1.0, 0.4602, 0.75, 0.375, 0.75, 0.375, 0.6308, 0.3863, 0.6203, 0.375, 0.75, 0.375, 0.5, 0.375, 0.5, 0.375, 0.5386, 0.375, 0.75, 0.375, 0.75, 0.375, 0.5386, 0.375, 0.6308, 0.375, 0.75, 0.5229, 0.25, 0.375, 0.3939, 0.1632, 0.5551, 0.4028, 0.4432, 0.5928, 1.0, 0.5873, 0.75, 0.5609, 0.75, 0.5566, 0.75, 0.625, 0.6523, 0.625, 0.6853, 0.625, 0.6872, 0.875, 0.7118, 0.375, 0.5, 0.4048, 0.5, 0.4533, 0.5, 0.4503, 0.5096, 0.3863, 0.6203, 0.375, 0.6308, 0.375, 0.5386, 0.5609, 0.75, 0.375, 0.75, 0.375, 0.75, 0.4602, 0.75, 0.5566, 0.75, 0.4533, 0.5, 0.6095, 0.5, 0.625, 0.5103, 0.625, 0.5726, 0.4503, 0.5096, 0.4048, 0.5, 0.5816, 0.5, 0.6095, 0.5, 0.4533, 0.5, 0.375, 0.5, 0.5984, 0.5, 0.5816, 0.5, 0.4048, 0.5, 0.375, 0.5, 0.5229, 0.25, 0.625, 0.25, 0.625, 0.4337, 0.5984, 0.5, 0.375, 0.5, 0.375, 0.3939, 0.625, 0.5247, 0.625, 0.5529, 0.625, 0.5103, 0.6095, 0.5, 0.5816, 0.5, 0.5984, 0.5, 0.625, 0.4337, 0.4503, 0.5096, 0.625, 0.5726, 0.625, 0.6523, 0.5566, 0.75, 0.4602, 0.75, 0.3863, 0.6203, 0.625, 0.5529, 0.625, 0.6853, 0.625, 0.6523, 0.625, 0.5726, 0.625, 0.5103, 0.625, 0.5247, 0.625, 0.6872, 0.625, 0.6853, 0.625, 0.5529, 0.6913, 0.5, 0.875, 0.5, 0.875, 0.7118, 0.625, 0.6872, 0.625, 0.5247, 0.375, 0.75, 0.5873, 0.75, 0.5928, 1.0, 0.4237, 1.0, 0.375, 0.9148, 0.4237, 0.0, 0.5928, 0.0, 0.625, 0.03823, 0.625, 0.25, 0.5229, 0.25, 0.4028, 0.1856])
me_cube_016.materials.append(mat_rock_3)
me_cube_016.update()
me_cube_017 = bpy.data.meshes.new('Cube.017')
me_cube_017.from_pydata([(0.005879, 0.02521, 0.02218), (0.03585, -0.04463, -0.04565), (0.03499, 0.03499, -0.03499), (0.09581, -0.03499, -0.03499), (0.145, -0.04198, -0.01883), (0.1281, -0.03857, -0.03914), (-0.01665, -0.03455, -0.02179), (-0.001582, -0.03796, -0.03873), (0.09592, 0.03599, -0.02738), (0.09581, 0.02418, -0.03499), (0.07357, 0.03499, -0.03499), (0.148, -0.001814, -0.03541), (0.1443, -0.00436, -0.03818), (-0.01082, 0.02921, -0.001176), (0.005301, 0.03499, -0.03499), (-0.0222, 0.01891, -0.03582), (-0.02778, 0.01648, -0.02811), (0.1458, -0.002649, 0.02405), (0.1477, 0.02579, -0.01777), (0.145, 0.02859, -0.01681), (0.02427, 0.02956, 0.03815), (0.03134, 0.03155, 0.03552), (0.0314, 0.02365, 0.04197), (0.09651, 0.02674, 0.03018), (0.09654, 0.04188, 0.01779), (0.1206, 0.0317, 0.0227), (0.1221, 0.02711, 0.02625), (-0.001778, -0.03471, 0.02463), (0.001792, -0.02558, 0.03175), (0.03673, -0.03233, 0.0262), (0.03585, -0.04463, 0.01379), (0.1022, -0.01006, 0.03743), (0.09904, -0.02902, 0.02159), (0.136, -0.04274, 0.007779), (0.1385, -0.02091, 0.02522)], [], [(30, 1, 3, 32), (14, 2, 1, 7, 15), (16, 15, 7, 6), (4, 5, 12, 11), (1, 2, 10, 9, 3), (3, 9, 12, 5), (13, 14, 15, 16), (27, 30, 32, 33, 34, 31, 29, 28), (10, 8, 19, 18, 11, 12, 9), (32, 3, 5, 4, 33), (19, 25, 26, 17, 18), (8, 24, 25, 19), (2, 21, 24, 8, 10), (13, 0, 20, 21, 2, 14), (22, 23, 26, 25, 24, 21, 20), (18, 17, 34, 33, 4, 11), (23, 31, 34, 17, 26), (22, 29, 31, 23), (20, 0, 28, 29, 22), (1, 30, 27, 6, 7), (6, 27, 28, 0, 13, 16)])
_uv = me_cube_017.uv_layers.new(name='UVMap')
_uv.uv.foreach_set('vector', [0.5873, 0.75, 0.375, 0.75, 0.375, 0.75, 0.5609, 0.75, 0.2689, 0.5, 0.375, 0.5, 0.375, 0.75, 0.2102, 0.75, 0.1632, 0.5551, 0.4028, 0.4432, 0.3387, 0.3796, 0.2102, 0.75, 0.4237, 1.0, 0.4602, 0.75, 0.375, 0.75, 0.375, 0.6308, 0.3863, 0.6203, 0.375, 0.75, 0.375, 0.5, 0.375, 0.5, 0.375, 0.5386, 0.375, 0.75, 0.375, 0.75, 0.375, 0.5386, 0.375, 0.6308, 0.375, 0.75, 0.5229, 0.25, 0.375, 0.3939, 0.1632, 0.5551, 0.4028, 0.4432, 0.5928, 1.0, 0.5873, 0.75, 0.5609, 0.75, 0.5566, 0.75, 0.625, 0.6523, 0.625, 0.6853, 0.625, 0.6872, 0.875, 0.7118, 0.375, 0.5, 0.4048, 0.5, 0.4533, 0.5, 0.4503, 0.5096, 0.3863, 0.6203, 0.375, 0.6308, 0.375, 0.5386, 0.5609, 0.75, 0.375, 0.75, 0.375, 0.75, 0.4602, 0.75, 0.5566, 0.75, 0.4533, 0.5, 0.6095, 0.5, 0.625, 0.5103, 0.625, 0.5726, 0.4503, 0.5096, 0.4048, 0.5, 0.5816, 0.5, 0.6095, 0.5, 0.4533, 0.5, 0.375, 0.5, 0.5984, 0.5, 0.5816, 0.5, 0.4048, 0.5, 0.375, 0.5, 0.5229, 0.25, 0.625, 0.25, 0.625, 0.4337, 0.5984, 0.5, 0.375, 0.5, 0.375, 0.3939, 0.625, 0.5247, 0.625, 0.5529, 0.625, 0.5103, 0.6095, 0.5, 0.5816, 0.5, 0.5984, 0.5, 0.625, 0.4337, 0.4503, 0.5096, 0.625, 0.5726, 0.625, 0.6523, 0.5566, 0.75, 0.4602, 0.75, 0.3863, 0.6203, 0.625, 0.5529, 0.625, 0.6853, 0.625, 0.6523, 0.625, 0.5726, 0.625, 0.5103, 0.625, 0.5247, 0.625, 0.6872, 0.625, 0.6853, 0.625, 0.5529, 0.6913, 0.5, 0.875, 0.5, 0.875, 0.7118, 0.625, 0.6872, 0.625, 0.5247, 0.375, 0.75, 0.5873, 0.75, 0.5928, 1.0, 0.4237, 1.0, 0.375, 0.9148, 0.4237, 0.0, 0.5928, 0.0, 0.625, 0.03823, 0.625, 0.25, 0.5229, 0.25, 0.4028, 0.1856])
me_cube_017.materials.append(mat_rock_1)
me_cube_017.update()
me_cube_018 = bpy.data.meshes.new('Cube.018')
me_cube_018.from_pydata([(-0.18, -0.03424, -0.03424), (-0.18, -0.03424, 0.03424), (-0.18, 0.03424, -0.03424), (-0.18, 0.03424, 0.03424), (0.18, -0.03424, -0.03424), (0.18, -0.03424, 0.03424), (0.18, 0.03424, -0.03424), (0.18, 0.03424, 0.03424)], [], [(0, 1, 3, 2), (2, 3, 7, 6), (6, 7, 5, 4), (4, 5, 1, 0), (2, 6, 4, 0), (7, 3, 1, 5)])
_uv = me_cube_018.uv_layers.new(name='UVMap')
_uv.uv.foreach_set('vector', [0.375, 0.0, 0.625, 0.0, 0.625, 0.25, 0.375, 0.25, 0.375, 0.25, 0.625, 0.25, 0.625, 0.5, 0.375, 0.5, 0.375, 0.5, 0.625, 0.5, 0.625, 0.75, 0.375, 0.75, 0.375, 0.75, 0.625, 0.75, 0.625, 1.0, 0.375, 1.0, 0.125, 0.5, 0.375, 0.5, 0.375, 0.75, 0.125, 0.75, 0.625, 0.5, 0.875, 0.5, 0.875, 0.75, 0.625, 0.75])
me_cube_018.materials.append(mat_wood)
me_cube_018.update()
me_cube_019 = bpy.data.meshes.new('Cube.019')
me_cube_019.from_pydata([(-0.18, -0.03424, -0.03424), (-0.18, -0.03424, 0.03424), (-0.18, 0.03424, -0.03424), (-0.18, 0.03424, 0.03424), (0.18, -0.03424, -0.03424), (0.18, -0.03424, 0.03424), (0.18, 0.03424, -0.03424), (0.18, 0.03424, 0.03424)], [], [(0, 1, 3, 2), (2, 3, 7, 6), (6, 7, 5, 4), (4, 5, 1, 0), (2, 6, 4, 0), (7, 3, 1, 5)])
_uv = me_cube_019.uv_layers.new(name='UVMap')
_uv.uv.foreach_set('vector', [0.375, 0.0, 0.625, 0.0, 0.625, 0.25, 0.375, 0.25, 0.375, 0.25, 0.625, 0.25, 0.625, 0.5, 0.375, 0.5, 0.375, 0.5, 0.625, 0.5, 0.625, 0.75, 0.375, 0.75, 0.375, 0.75, 0.625, 0.75, 0.625, 1.0, 0.375, 1.0, 0.125, 0.5, 0.375, 0.5, 0.375, 0.75, 0.125, 0.75, 0.625, 0.5, 0.875, 0.5, 0.875, 0.75, 0.625, 0.75])
me_cube_019.materials.append(mat_wood)
me_cube_019.update()
me_cube_020 = bpy.data.meshes.new('Cube.020')
me_cube_020.from_pydata([(-0.18, -0.03424, -0.03424), (-0.18, -0.03424, 0.03424), (-0.18, 0.03424, -0.03424), (-0.18, 0.03424, 0.03424), (0.18, -0.03424, -0.03424), (0.18, -0.03424, 0.03424), (0.18, 0.03424, -0.03424), (0.18, 0.03424, 0.03424)], [], [(0, 1, 3, 2), (2, 3, 7, 6), (6, 7, 5, 4), (4, 5, 1, 0), (2, 6, 4, 0), (7, 3, 1, 5)])
_uv = me_cube_020.uv_layers.new(name='UVMap')
_uv.uv.foreach_set('vector', [0.375, 0.0, 0.625, 0.0, 0.625, 0.25, 0.375, 0.25, 0.375, 0.25, 0.625, 0.25, 0.625, 0.5, 0.375, 0.5, 0.375, 0.5, 0.625, 0.5, 0.625, 0.75, 0.375, 0.75, 0.375, 0.75, 0.625, 0.75, 0.625, 1.0, 0.375, 1.0, 0.125, 0.5, 0.375, 0.5, 0.375, 0.75, 0.125, 0.75, 0.625, 0.5, 0.875, 0.5, 0.875, 0.75, 0.625, 0.75])
me_cube_020.materials.append(mat_wood)
me_cube_020.update()
me_cube_021 = bpy.data.meshes.new('Cube.021')
me_cube_021.from_pydata([(-0.18, -0.03424, -0.03424), (-0.18, -0.03424, 0.03424), (-0.18, 0.03424, -0.03424), (-0.18, 0.03424, 0.03424), (0.18, -0.03424, -0.03424), (0.18, -0.03424, 0.03424), (0.18, 0.03424, -0.03424), (0.18, 0.03424, 0.03424)], [], [(0, 1, 3, 2), (2, 3, 7, 6), (6, 7, 5, 4), (4, 5, 1, 0), (2, 6, 4, 0), (7, 3, 1, 5)])
_uv = me_cube_021.uv_layers.new(name='UVMap')
_uv.uv.foreach_set('vector', [0.375, 0.0, 0.625, 0.0, 0.625, 0.25, 0.375, 0.25, 0.375, 0.25, 0.625, 0.25, 0.625, 0.5, 0.375, 0.5, 0.375, 0.5, 0.625, 0.5, 0.625, 0.75, 0.375, 0.75, 0.375, 0.75, 0.625, 0.75, 0.625, 1.0, 0.375, 1.0, 0.125, 0.5, 0.375, 0.5, 0.375, 0.75, 0.125, 0.75, 0.625, 0.5, 0.875, 0.5, 0.875, 0.75, 0.625, 0.75])
me_cube_021.materials.append(mat_wood)
me_cube_021.update()
me_cube_022 = bpy.data.meshes.new('Cube.022')
me_cube_022.from_pydata([(-0.18, -0.03424, -0.03424), (-0.18, -0.03424, 0.03424), (-0.18, 0.03424, -0.03424), (-0.18, 0.03424, 0.03424), (0.18, -0.03424, -0.03424), (0.18, -0.03424, 0.03424), (0.18, 0.03424, -0.03424), (0.18, 0.03424, 0.03424)], [], [(0, 1, 3, 2), (2, 3, 7, 6), (6, 7, 5, 4), (4, 5, 1, 0), (2, 6, 4, 0), (7, 3, 1, 5)])
_uv = me_cube_022.uv_layers.new(name='UVMap')
_uv.uv.foreach_set('vector', [0.375, 0.0, 0.625, 0.0, 0.625, 0.25, 0.375, 0.25, 0.375, 0.25, 0.625, 0.25, 0.625, 0.5, 0.375, 0.5, 0.375, 0.5, 0.625, 0.5, 0.625, 0.75, 0.375, 0.75, 0.375, 0.75, 0.625, 0.75, 0.625, 1.0, 0.375, 1.0, 0.125, 0.5, 0.375, 0.5, 0.375, 0.75, 0.125, 0.75, 0.625, 0.5, 0.875, 0.5, 0.875, 0.75, 0.625, 0.75])
me_cube_022.materials.append(mat_wood)
me_cube_022.update()

# ---- objects
ob_rock = bpy.data.objects.new('Rock', me_cube_005)
ob_rock_001 = bpy.data.objects.new('Rock.001', me_cube_006)
ob_rock_002 = bpy.data.objects.new('Rock.002', me_cube_007)
ob_rock_003 = bpy.data.objects.new('Rock.003', me_cube_008)
ob_rock_004 = bpy.data.objects.new('Rock.004', me_cube_009)
ob_rock_005 = bpy.data.objects.new('Rock.005', me_cube_010)
ob_rock_006 = bpy.data.objects.new('Rock.006', me_cube_011)
ob_rock_007 = bpy.data.objects.new('Rock.007', me_cube_012)
ob_rock_008 = bpy.data.objects.new('Rock.008', me_cube_013)
ob_rock_009 = bpy.data.objects.new('Rock.009', me_cube_014)
ob_rock_010 = bpy.data.objects.new('Rock.010', me_cube_015)
ob_rock_011 = bpy.data.objects.new('Rock.011', me_cube_016)
ob_rock_012 = bpy.data.objects.new('Rock.012', me_cube_017)
ob_log = bpy.data.objects.new('Log', me_cube_018)
ob_log_001 = bpy.data.objects.new('Log.001', me_cube_019)
ob_log_002 = bpy.data.objects.new('Log.002', me_cube_020)
ob_log_003 = bpy.data.objects.new('Log.003', me_cube_021)
ob_log_004 = bpy.data.objects.new('Log.004', me_cube_022)

# ---- transforms, parenting, visibility, modifiers, constraints
ob_rock.location = (0.01466, -0.2628, 0.06716)
ob_rock_001.location = (0.21, -0.2003, 0.07103)
ob_rock_001.rotation_euler = (0.0, -0.0, -0.9439)
ob_rock_001.scale = (1.234, 1.234, 1.234)
ob_rock_002.location = (0.3676, -0.06051, 0.07103)
ob_rock_002.rotation_euler = (0.0, -0.0, -2.071)
ob_rock_002.scale = (1.039, 1.039, 1.039)
ob_rock_003.location = (0.2452, 0.006338, 0.07103)
ob_rock_003.rotation_euler = (0.0, -0.0, 0.3629)
ob_rock_003.scale = (1.232, 1.232, 1.232)
ob_rock_004.location = (0.3192, 0.2225, 0.07103)
ob_rock_004.rotation_euler = (0.0, -0.0, -2.126)
ob_rock_005.location = (0.1213, 0.3186, 0.07103)
ob_rock_005.rotation_euler = (0.0, -0.0, -0.6157)
ob_rock_005.scale = (1.073, 1.073, 1.073)
ob_rock_006.location = (-0.007629, 0.4091, 0.07103)
ob_rock_006.rotation_euler = (0.0, -0.0, -1.384)
ob_rock_006.scale = (1.565, 1.565, 1.565)
ob_rock_007.location = (-0.2485, 0.204, 0.07103)
ob_rock_007.rotation_euler = (0.0, -0.0, 0.6762)
ob_rock_007.scale = (1.308, 1.308, 1.308)
ob_rock_008.location = (-0.2997, 0.143, 0.07103)
ob_rock_008.rotation_euler = (0.0, -0.0, -1.536)
ob_rock_009.location = (-0.3908, -0.1257, 0.07103)
ob_rock_009.rotation_euler = (0.0, -0.0, 0.5169)
ob_rock_009.scale = (1.235, 1.235, 1.235)
ob_rock_010.location = (-0.2755, -0.2515, 0.061)
ob_rock_010.rotation_euler = (0.01478, 0.1078, -4.984)
ob_rock_010.scale = (1.042, 1.042, 1.042)
ob_rock_011.location = (-0.1467, -0.283, 0.12)
ob_rock_011.scale = (0.5165, 0.5165, 0.5165)
ob_rock_012.location = (-0.161, -0.2103, 0.04856)
ob_rock_012.rotation_euler = (0.0, 0.0, -0.7837)
ob_rock_012.scale = (1.466, 1.466, 1.466)
ob_log.location = (0.2216, 0.0, 0.1054)
ob_log.rotation_euler = (6.955e-09, -0.315, -4.379e-08)
ob_log_001.location = (0.1162, 0.157, 0.1054)
ob_log_001.rotation_euler = (-0.01513, -0.3583, 1.17)
ob_log_002.location = (-0.1527, 0.09704, 0.1054)
ob_log_002.rotation_euler = (-0.179, -0.2853, 2.405)
ob_log_003.location = (-0.1613, -0.1355, 0.08048)
ob_log_003.rotation_euler = (-0.01513, -0.3583, 3.854)
ob_log_004.location = (0.1312, -0.1613, 0.09075)
ob_log_004.rotation_euler = (-0.06211, -0.2427, 4.998)

# ---- collection membership
col_campfire.objects.link(ob_rock)
col_campfire.objects.link(ob_rock_001)
col_campfire.objects.link(ob_rock_002)
col_campfire.objects.link(ob_rock_003)
col_campfire.objects.link(ob_rock_004)
col_campfire.objects.link(ob_rock_005)
col_campfire.objects.link(ob_rock_006)
col_campfire.objects.link(ob_rock_007)
col_campfire.objects.link(ob_rock_008)
col_campfire.objects.link(ob_rock_009)
col_campfire.objects.link(ob_rock_010)
col_campfire.objects.link(ob_rock_011)
col_campfire.objects.link(ob_rock_012)
col_campfire.objects.link(ob_log)
col_campfire.objects.link(ob_log_001)
col_campfire.objects.link(ob_log_002)
col_campfire.objects.link(ob_log_003)
col_campfire.objects.link(ob_log_004)

# ---- scene / render settings (as saved in the file)
scene.frame_start = 1; scene.frame_end = 540; scene.frame_set(0)
scene.render.engine = 'BLENDER_EEVEE_NEXT'
scene.render.fps = 60
scene.cycles.sampling_pattern = 'TABULATED_SOBOL'
scene.cycles.use_light_tree = False
scene.view_settings.view_transform = 'Filmic'
bpy.context.view_layer.update()

# ---- added for rendering (the .blend has no active camera and no usable light): camera, sun
cam_auto = bpy.data.cameras.new('AutoCamera')
cam_auto.lens = 50.0
cam_auto.sensor_width = 36.0
cam_auto.clip_end = 1000.0
ob_auto_camera = bpy.data.objects.new('AutoCamera', cam_auto)
scene.collection.objects.link(ob_auto_camera)
ob_auto_camera.location = (1.16046, -1.37213, 1.02417)
ob_auto_camera.rotation_euler = (1.09748, -7.21219e-08, 0.694738)
scene.camera = ob_auto_camera
light_auto_sun = bpy.data.lights.new('AutoSun', 'SUN')
light_auto_sun.energy = 3.0
light_auto_sun.angle = 0.0523599
ob_auto_sun = bpy.data.objects.new('AutoSun', light_auto_sun)
scene.collection.objects.link(ob_auto_sun)
ob_auto_sun.rotation_euler = (0.872665, 0.174533, 0.523599)
bpy.context.view_layer.update()
